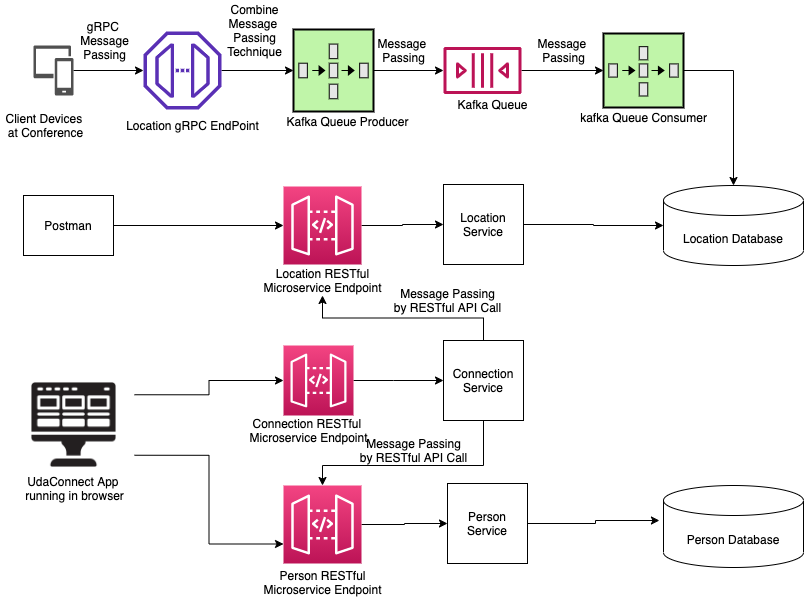

The diagram above was exported from draw.io. Its source (the exported page's mxGraphModel, read from the mxfile embedded in the PNG):
<mxGraphModel dx="1426" dy="634" grid="1" gridSize="10" guides="1" tooltips="1" connect="1" arrows="1" fold="1" page="1" pageScale="1" pageWidth="850" pageHeight="1100" math="0" shadow="0">
  <root>
    <mxCell id="0" />
    <mxCell id="1" parent="0" />
    <mxCell id="mGvabYf1FJq-HPClOe7I-5" style="edgeStyle=orthogonalEdgeStyle;rounded=0;orthogonalLoop=1;jettySize=auto;html=1;" parent="1" source="mGvabYf1FJq-HPClOe7I-1" target="mGvabYf1FJq-HPClOe7I-3" edge="1">
      <mxGeometry relative="1" as="geometry" />
    </mxCell>
    <mxCell id="mGvabYf1FJq-HPClOe7I-1" value="" style="pointerEvents=1;shadow=0;dashed=0;html=1;strokeColor=none;labelPosition=center;verticalLabelPosition=bottom;verticalAlign=top;align=center;fillColor=#505050;shape=mxgraph.mscae.intune.device_group" parent="1" vertex="1">
      <mxGeometry x="40" y="80" width="40" height="50" as="geometry" />
    </mxCell>
    <mxCell id="-_Tg9rlU-D6I9-rJKRvO-5" style="edgeStyle=orthogonalEdgeStyle;rounded=0;orthogonalLoop=1;jettySize=auto;html=1;entryX=0;entryY=0.5;entryDx=0;entryDy=0;entryPerimeter=0;" edge="1" parent="1" source="mGvabYf1FJq-HPClOe7I-3" target="-_Tg9rlU-D6I9-rJKRvO-1">
      <mxGeometry relative="1" as="geometry" />
    </mxCell>
    <mxCell id="mGvabYf1FJq-HPClOe7I-3" value="" style="outlineConnect=0;fontColor=#232F3E;gradientColor=none;fillColor=#5A30B5;strokeColor=none;dashed=0;verticalLabelPosition=bottom;verticalAlign=top;align=center;html=1;fontSize=12;fontStyle=0;aspect=fixed;pointerEvents=1;shape=mxgraph.aws4.endpoint;" parent="1" vertex="1">
      <mxGeometry x="150" y="66" width="78" height="78" as="geometry" />
    </mxCell>
    <mxCell id="mGvabYf1FJq-HPClOe7I-4" value="Location gRPC EndPoint" style="text;html=1;align=center;verticalAlign=middle;resizable=0;points=[];autosize=1;strokeColor=none;" parent="1" vertex="1">
      <mxGeometry x="124" y="150" width="150" height="20" as="geometry" />
    </mxCell>
    <mxCell id="mGvabYf1FJq-HPClOe7I-6" value="gRPC&amp;nbsp;&lt;br&gt;Message&lt;br&gt;Passing" style="text;html=1;align=center;verticalAlign=middle;resizable=0;points=[];autosize=1;strokeColor=none;" parent="1" vertex="1">
      <mxGeometry x="81" y="50" width="60" height="50" as="geometry" />
    </mxCell>
    <mxCell id="mGvabYf1FJq-HPClOe7I-12" style="edgeStyle=orthogonalEdgeStyle;rounded=0;orthogonalLoop=1;jettySize=auto;html=1;entryX=0;entryY=0.5;entryDx=0;entryDy=0;entryPerimeter=0;" parent="1" source="mGvabYf1FJq-HPClOe7I-7" target="mGvabYf1FJq-HPClOe7I-10" edge="1">
      <mxGeometry relative="1" as="geometry" />
    </mxCell>
    <mxCell id="mGvabYf1FJq-HPClOe7I-7" value="" style="outlineConnect=0;fontColor=#232F3E;gradientColor=none;fillColor=#BC1356;strokeColor=none;dashed=0;verticalLabelPosition=bottom;verticalAlign=top;align=center;html=1;fontSize=12;fontStyle=0;aspect=fixed;pointerEvents=1;shape=mxgraph.aws4.queue;" parent="1" vertex="1">
      <mxGeometry x="450" y="81.5" width="78" height="47" as="geometry" />
    </mxCell>
    <mxCell id="mGvabYf1FJq-HPClOe7I-8" value="Kafka Queue" style="text;html=1;align=center;verticalAlign=middle;resizable=0;points=[];autosize=1;strokeColor=none;" parent="1" vertex="1">
      <mxGeometry x="454" y="128.5" width="90" height="20" as="geometry" />
    </mxCell>
    <mxCell id="mGvabYf1FJq-HPClOe7I-14" style="edgeStyle=orthogonalEdgeStyle;rounded=0;orthogonalLoop=1;jettySize=auto;html=1;entryX=0.5;entryY=0;entryDx=0;entryDy=0;entryPerimeter=0;" parent="1" source="mGvabYf1FJq-HPClOe7I-10" target="mGvabYf1FJq-HPClOe7I-13" edge="1">
      <mxGeometry relative="1" as="geometry">
        <Array as="points">
          <mxPoint x="740" y="105" />
        </Array>
      </mxGeometry>
    </mxCell>
    <mxCell id="mGvabYf1FJq-HPClOe7I-10" value="" style="strokeWidth=2;outlineConnect=0;dashed=0;align=center;fontSize=8;fillColor=#c0f5a9;verticalLabelPosition=bottom;verticalAlign=top;shape=mxgraph.eip.composed_message_processor;" parent="1" vertex="1">
      <mxGeometry x="610" y="68" width="80" height="74" as="geometry" />
    </mxCell>
    <mxCell id="mGvabYf1FJq-HPClOe7I-11" value="kafka Queue Consumer" style="text;html=1;align=center;verticalAlign=middle;resizable=0;points=[];autosize=1;strokeColor=none;" parent="1" vertex="1">
      <mxGeometry x="580" y="142" width="140" height="20" as="geometry" />
    </mxCell>
    <mxCell id="mGvabYf1FJq-HPClOe7I-13" value="Location Database" style="shape=cylinder3;whiteSpace=wrap;html=1;boundedLbl=1;backgroundOutline=1;size=15;" parent="1" vertex="1">
      <mxGeometry x="670" y="220" width="140" height="80" as="geometry" />
    </mxCell>
    <mxCell id="mGvabYf1FJq-HPClOe7I-30" style="edgeStyle=orthogonalEdgeStyle;rounded=0;orthogonalLoop=1;jettySize=auto;html=1;entryX=0;entryY=0.5;entryDx=0;entryDy=0;" parent="1" source="mGvabYf1FJq-HPClOe7I-15" target="mGvabYf1FJq-HPClOe7I-26" edge="1">
      <mxGeometry relative="1" as="geometry" />
    </mxCell>
    <mxCell id="mGvabYf1FJq-HPClOe7I-15" value="" style="points=[[0,0,0],[0.25,0,0],[0.5,0,0],[0.75,0,0],[1,0,0],[0,1,0],[0.25,1,0],[0.5,1,0],[0.75,1,0],[1,1,0],[0,0.25,0],[0,0.5,0],[0,0.75,0],[1,0.25,0],[1,0.5,0],[1,0.75,0]];outlineConnect=0;fontColor=#232F3E;gradientColor=#F34482;gradientDirection=north;fillColor=#BC1356;strokeColor=#ffffff;dashed=0;verticalLabelPosition=bottom;verticalAlign=top;align=center;html=1;fontSize=12;fontStyle=0;aspect=fixed;shape=mxgraph.aws4.resourceIcon;resIcon=mxgraph.aws4.api_gateway;" parent="1" vertex="1">
      <mxGeometry x="290" y="221" width="78" height="78" as="geometry" />
    </mxCell>
    <mxCell id="mGvabYf1FJq-HPClOe7I-16" value="Location RESTful&lt;br&gt;Microservice Endpoint" style="text;html=1;align=center;verticalAlign=middle;resizable=0;points=[];autosize=1;strokeColor=none;" parent="1" vertex="1">
      <mxGeometry x="264" y="300" width="130" height="30" as="geometry" />
    </mxCell>
    <mxCell id="mGvabYf1FJq-HPClOe7I-28" style="edgeStyle=orthogonalEdgeStyle;rounded=0;orthogonalLoop=1;jettySize=auto;html=1;entryX=0;entryY=0.5;entryDx=0;entryDy=0;" parent="1" source="mGvabYf1FJq-HPClOe7I-18" target="mGvabYf1FJq-HPClOe7I-25" edge="1">
      <mxGeometry relative="1" as="geometry">
        <Array as="points">
          <mxPoint x="400" y="415" />
          <mxPoint x="400" y="415" />
        </Array>
      </mxGeometry>
    </mxCell>
    <mxCell id="mGvabYf1FJq-HPClOe7I-18" value="" style="points=[[0,0,0],[0.25,0,0],[0.5,0,0],[0.75,0,0],[1,0,0],[0,1,0],[0.25,1,0],[0.5,1,0],[0.75,1,0],[1,1,0],[0,0.25,0],[0,0.5,0],[0,0.75,0],[1,0.25,0],[1,0.5,0],[1,0.75,0]];outlineConnect=0;fontColor=#232F3E;gradientColor=#F34482;gradientDirection=north;fillColor=#BC1356;strokeColor=#ffffff;dashed=0;verticalLabelPosition=bottom;verticalAlign=top;align=center;html=1;fontSize=12;fontStyle=0;aspect=fixed;shape=mxgraph.aws4.resourceIcon;resIcon=mxgraph.aws4.api_gateway;" parent="1" vertex="1">
      <mxGeometry x="290" y="380" width="70" height="70" as="geometry" />
    </mxCell>
    <mxCell id="mGvabYf1FJq-HPClOe7I-19" value="Connection RESTful &lt;br&gt;Microservice Endpoint" style="text;html=1;align=center;verticalAlign=middle;resizable=0;points=[];autosize=1;strokeColor=none;" parent="1" vertex="1">
      <mxGeometry x="250" y="450" width="130" height="30" as="geometry" />
    </mxCell>
    <mxCell id="mGvabYf1FJq-HPClOe7I-33" style="edgeStyle=orthogonalEdgeStyle;rounded=0;orthogonalLoop=1;jettySize=auto;html=1;entryX=0;entryY=0.5;entryDx=0;entryDy=0;" parent="1" source="mGvabYf1FJq-HPClOe7I-21" target="mGvabYf1FJq-HPClOe7I-27" edge="1">
      <mxGeometry relative="1" as="geometry" />
    </mxCell>
    <mxCell id="mGvabYf1FJq-HPClOe7I-21" value="" style="points=[[0,0,0],[0.25,0,0],[0.5,0,0],[0.75,0,0],[1,0,0],[0,1,0],[0.25,1,0],[0.5,1,0],[0.75,1,0],[1,1,0],[0,0.25,0],[0,0.5,0],[0,0.75,0],[1,0.25,0],[1,0.5,0],[1,0.75,0]];outlineConnect=0;fontColor=#232F3E;gradientColor=#F34482;gradientDirection=north;fillColor=#BC1356;strokeColor=#ffffff;dashed=0;verticalLabelPosition=bottom;verticalAlign=top;align=center;html=1;fontSize=12;fontStyle=0;aspect=fixed;shape=mxgraph.aws4.resourceIcon;resIcon=mxgraph.aws4.api_gateway;" parent="1" vertex="1">
      <mxGeometry x="290" y="520" width="78" height="78" as="geometry" />
    </mxCell>
    <mxCell id="mGvabYf1FJq-HPClOe7I-22" value="Person RESTful&lt;br&gt;Microservice Endpoint&lt;br&gt;" style="text;html=1;align=center;verticalAlign=middle;resizable=0;points=[];autosize=1;strokeColor=none;" parent="1" vertex="1">
      <mxGeometry x="264" y="602" width="130" height="30" as="geometry" />
    </mxCell>
    <mxCell id="mGvabYf1FJq-HPClOe7I-23" value="Person Database" style="shape=cylinder3;whiteSpace=wrap;html=1;boundedLbl=1;backgroundOutline=1;size=15;" parent="1" vertex="1">
      <mxGeometry x="670" y="520" width="140" height="82" as="geometry" />
    </mxCell>
    <mxCell id="-_Tg9rlU-D6I9-rJKRvO-18" style="edgeStyle=orthogonalEdgeStyle;rounded=0;orthogonalLoop=1;jettySize=auto;html=1;exitX=0.5;exitY=0;exitDx=0;exitDy=0;" edge="1" parent="1" source="mGvabYf1FJq-HPClOe7I-25" target="mGvabYf1FJq-HPClOe7I-16">
      <mxGeometry relative="1" as="geometry" />
    </mxCell>
    <mxCell id="-_Tg9rlU-D6I9-rJKRvO-21" style="edgeStyle=orthogonalEdgeStyle;rounded=0;orthogonalLoop=1;jettySize=auto;html=1;" edge="1" parent="1" source="mGvabYf1FJq-HPClOe7I-25" target="mGvabYf1FJq-HPClOe7I-21">
      <mxGeometry relative="1" as="geometry">
        <Array as="points">
          <mxPoint x="490" y="500" />
          <mxPoint x="329" y="500" />
        </Array>
      </mxGeometry>
    </mxCell>
    <mxCell id="mGvabYf1FJq-HPClOe7I-25" value="Connection Service" style="whiteSpace=wrap;html=1;aspect=fixed;" parent="1" vertex="1">
      <mxGeometry x="450" y="375" width="80" height="80" as="geometry" />
    </mxCell>
    <mxCell id="mGvabYf1FJq-HPClOe7I-31" style="edgeStyle=orthogonalEdgeStyle;rounded=0;orthogonalLoop=1;jettySize=auto;html=1;entryX=0;entryY=0.5;entryDx=0;entryDy=0;entryPerimeter=0;" parent="1" source="mGvabYf1FJq-HPClOe7I-26" target="mGvabYf1FJq-HPClOe7I-13" edge="1">
      <mxGeometry relative="1" as="geometry" />
    </mxCell>
    <mxCell id="mGvabYf1FJq-HPClOe7I-26" value="Location Service" style="whiteSpace=wrap;html=1;aspect=fixed;" parent="1" vertex="1">
      <mxGeometry x="450" y="219" width="80" height="80" as="geometry" />
    </mxCell>
    <mxCell id="mGvabYf1FJq-HPClOe7I-34" style="edgeStyle=orthogonalEdgeStyle;rounded=0;orthogonalLoop=1;jettySize=auto;html=1;entryX=-0.029;entryY=0.427;entryDx=0;entryDy=0;entryPerimeter=0;" parent="1" source="mGvabYf1FJq-HPClOe7I-27" target="mGvabYf1FJq-HPClOe7I-23" edge="1">
      <mxGeometry relative="1" as="geometry" />
    </mxCell>
    <mxCell id="mGvabYf1FJq-HPClOe7I-27" value="Person Service" style="whiteSpace=wrap;html=1;aspect=fixed;" parent="1" vertex="1">
      <mxGeometry x="454" y="518" width="80" height="80" as="geometry" />
    </mxCell>
    <mxCell id="mGvabYf1FJq-HPClOe7I-40" style="edgeStyle=orthogonalEdgeStyle;rounded=0;orthogonalLoop=1;jettySize=auto;html=1;entryX=0;entryY=0.5;entryDx=0;entryDy=0;entryPerimeter=0;exitX=1;exitY=0.25;exitDx=0;exitDy=0;" parent="1" source="mGvabYf1FJq-HPClOe7I-37" target="mGvabYf1FJq-HPClOe7I-18" edge="1">
      <mxGeometry relative="1" as="geometry">
        <mxPoint x="200" y="470" as="sourcePoint" />
      </mxGeometry>
    </mxCell>
    <mxCell id="mGvabYf1FJq-HPClOe7I-41" style="edgeStyle=orthogonalEdgeStyle;rounded=0;orthogonalLoop=1;jettySize=auto;html=1;exitX=1;exitY=0.75;exitDx=0;exitDy=0;entryX=0;entryY=0.75;entryDx=0;entryDy=0;entryPerimeter=0;" parent="1" source="mGvabYf1FJq-HPClOe7I-37" target="mGvabYf1FJq-HPClOe7I-21" edge="1">
      <mxGeometry relative="1" as="geometry" />
    </mxCell>
    <mxCell id="mGvabYf1FJq-HPClOe7I-37" value="" style="shape=image;html=1;verticalAlign=top;verticalLabelPosition=bottom;labelBackgroundColor=#ffffff;imageAspect=0;aspect=fixed;image=https://cdn4.iconfinder.com/data/icons/technology-83/1000/app_frontend_end_front_front-end_front_end_development-128.png" parent="1" vertex="1">
      <mxGeometry x="20" y="399" width="121" height="121" as="geometry" />
    </mxCell>
    <mxCell id="mGvabYf1FJq-HPClOe7I-38" value="Client Devices &lt;br&gt;at Conference" style="text;html=1;align=center;verticalAlign=middle;resizable=0;points=[];autosize=1;strokeColor=none;" parent="1" vertex="1">
      <mxGeometry x="7" y="145" width="90" height="30" as="geometry" />
    </mxCell>
    <mxCell id="mGvabYf1FJq-HPClOe7I-39" value="UdaConnect App &lt;br&gt;running in browser" style="text;html=1;align=center;verticalAlign=middle;resizable=0;points=[];autosize=1;strokeColor=none;" parent="1" vertex="1">
      <mxGeometry x="25.5" y="507.5" width="110" height="30" as="geometry" />
    </mxCell>
    <mxCell id="-_Tg9rlU-D6I9-rJKRvO-6" style="edgeStyle=orthogonalEdgeStyle;rounded=0;orthogonalLoop=1;jettySize=auto;html=1;" edge="1" parent="1" source="-_Tg9rlU-D6I9-rJKRvO-1" target="mGvabYf1FJq-HPClOe7I-7">
      <mxGeometry relative="1" as="geometry" />
    </mxCell>
    <mxCell id="-_Tg9rlU-D6I9-rJKRvO-1" value="" style="strokeWidth=2;outlineConnect=0;dashed=0;align=center;fontSize=8;fillColor=#c0f5a9;verticalLabelPosition=bottom;verticalAlign=top;shape=mxgraph.eip.composed_message_processor;" vertex="1" parent="1">
      <mxGeometry x="300" y="64" width="80" height="82" as="geometry" />
    </mxCell>
    <mxCell id="-_Tg9rlU-D6I9-rJKRvO-4" value="Kafka Queue Producer" style="text;html=1;align=center;verticalAlign=middle;resizable=0;points=[];autosize=1;strokeColor=none;" vertex="1" parent="1">
      <mxGeometry x="284" y="146" width="140" height="20" as="geometry" />
    </mxCell>
    <mxCell id="-_Tg9rlU-D6I9-rJKRvO-7" value="Combine&lt;br&gt;Message &lt;br&gt;Passing&lt;br&gt;Technique" style="text;html=1;align=center;verticalAlign=middle;resizable=0;points=[];autosize=1;strokeColor=none;" vertex="1" parent="1">
      <mxGeometry x="226" y="35" width="70" height="60" as="geometry" />
    </mxCell>
    <mxCell id="-_Tg9rlU-D6I9-rJKRvO-8" value="Message &lt;br&gt;Passing" style="text;html=1;align=center;verticalAlign=middle;resizable=0;points=[];autosize=1;strokeColor=none;" vertex="1" parent="1">
      <mxGeometry x="380" y="70" width="60" height="30" as="geometry" />
    </mxCell>
    <mxCell id="-_Tg9rlU-D6I9-rJKRvO-9" value="Message &lt;br&gt;Passing" style="text;html=1;align=center;verticalAlign=middle;resizable=0;points=[];autosize=1;strokeColor=none;" vertex="1" parent="1">
      <mxGeometry x="540" y="70" width="60" height="30" as="geometry" />
    </mxCell>
    <mxCell id="mGvabYf1FJq-HPClOe7I-36" value="Message Passing&lt;br&gt;by RESTful API Call" style="text;html=1;align=center;verticalAlign=middle;resizable=0;points=[];autosize=1;strokeColor=none;" parent="1" vertex="1">
      <mxGeometry x="360" y="470" width="120" height="30" as="geometry" />
    </mxCell>
    <mxCell id="-_Tg9rlU-D6I9-rJKRvO-17" style="edgeStyle=orthogonalEdgeStyle;rounded=0;orthogonalLoop=1;jettySize=auto;html=1;entryX=0;entryY=0.5;entryDx=0;entryDy=0;entryPerimeter=0;" edge="1" parent="1" source="-_Tg9rlU-D6I9-rJKRvO-16" target="mGvabYf1FJq-HPClOe7I-15">
      <mxGeometry relative="1" as="geometry" />
    </mxCell>
    <mxCell id="-_Tg9rlU-D6I9-rJKRvO-16" value="Postman" style="rounded=0;whiteSpace=wrap;html=1;" vertex="1" parent="1">
      <mxGeometry x="30" y="230" width="90" height="60" as="geometry" />
    </mxCell>
    <mxCell id="-_Tg9rlU-D6I9-rJKRvO-19" value="Message Passing&lt;br&gt;by RESTful API Call" style="text;html=1;align=center;verticalAlign=middle;resizable=0;points=[];autosize=1;strokeColor=none;" vertex="1" parent="1">
      <mxGeometry x="394" y="320" width="120" height="30" as="geometry" />
    </mxCell>
  </root>
</mxGraphModel>